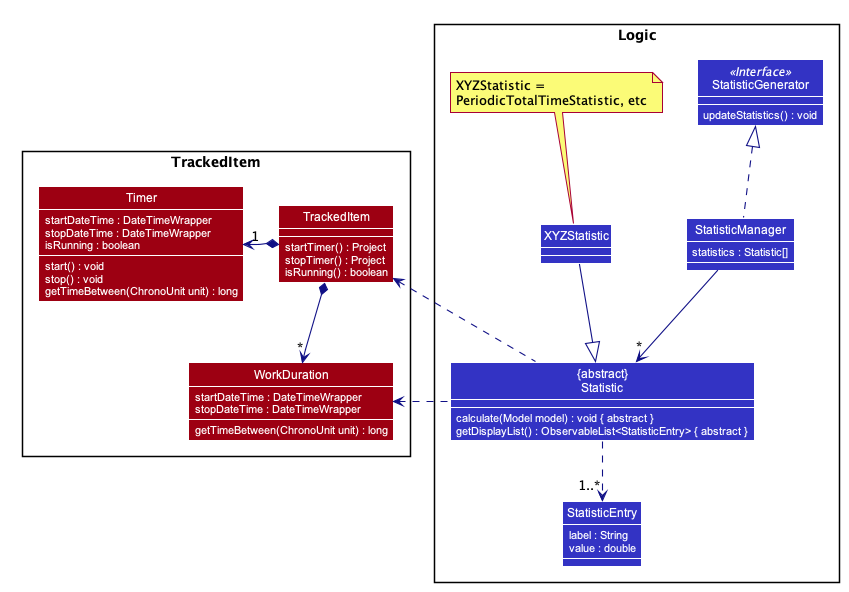

The diagram above was rendered by PlantUML. Its source (embedded in the PNG):
@startuml








skinparam BackgroundColor #FFFFFFF

skinparam Shadowing false

skinparam Class {
    FontColor #FFFFFF
    BorderThickness 1
    BorderColor #FFFFFF
    StereotypeFontColor #FFFFFF
    FontName Arial
}

skinparam Actor {
    BorderColor #000000
    Color #000000
    FontName Arial
}

skinparam Sequence {
    MessageAlign center
    BoxFontSize 15
    BoxPadding 0
    BoxFontColor #FFFFFF
    FontName Arial
}

skinparam Participant {
    FontColor #FFFFFFF
    Padding 20
}

skinparam ClassAttribute {
    FontColor #FFFFFF
    StereotypeFontColor #FFFFFF
    FontName Arial
}


skinparam Object {
    FontColor #FFFFFF
    AttributeFontColor #FFFFFF
    BackgroundColor #9D0012
}

skinparam MinClassWidth 50
skinparam ParticipantPadding 10
skinparam Shadowing false
skinparam DefaultTextAlignment center
skinparam packageStyle Rectangle

hide footbox
hide circle
skinparam arrowThickness 1.1
skinparam arrowColor #101086

package TrackedItem {
Class TrackedItem #9D0012 {
    startTimer() : Project
    stopTimer() : Project
    isRunning() : boolean
}
Class Timer #9D0012 {
    startDateTime : DateTimeWrapper
    stopDateTime : DateTimeWrapper
    isRunning : boolean
    start() : void
    stop() : void
    getTimeBetween(ChronoUnit unit) : long
}
Class WorkDuration #9D0012 {
    startDateTime : DateTimeWrapper
    stopDateTime : DateTimeWrapper
    getTimeBetween(ChronoUnit unit) : long
}

}

package Logic {

Class StatisticGenerator <<Interface>> #3333C4 {
    updateStatistics() : void
}
Class StatisticManager #3333C4 {
    statistics : Statistic[]
}
Class XYZStatistic #3333C4
Class StatisticEntry #3333C4 {
    label : String
    value : double
}
Class "{abstract}\nStatistic" as Statistic #3333C4 {
    calculate(Model model) : void { abstract }
    getDisplayList() : ObservableList<StatisticEntry> { abstract }
}
note top of XYZStatistic: XYZStatistic = \nPeriodicTotalTimeStatistic, etc

}


StatisticManager .up.|> StatisticGenerator
StatisticManager --> "*" Statistic
Statistic ..> "1..*" StatisticEntry
XYZStatistic --|> Statistic

TrackedItem *-down-> "*" WorkDuration
TrackedItem *-left-> "1" Timer
WorkDuration -[hidden]left-> Timer

Statistic .left.> TrackedItem
Statistic .left.> WorkDuration



@enduml